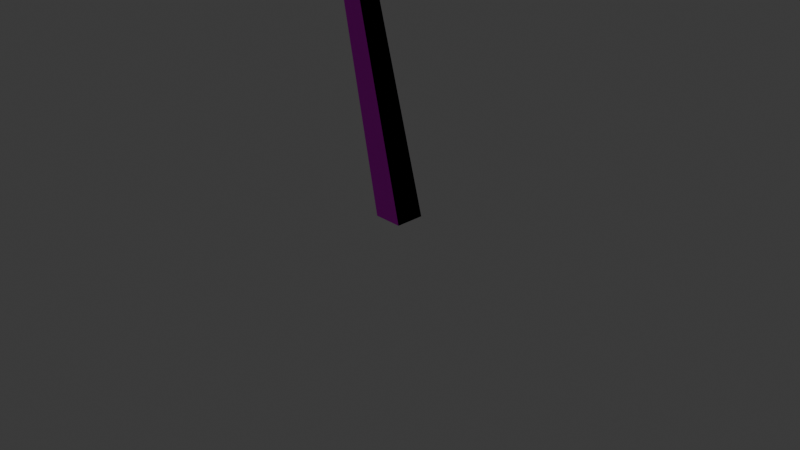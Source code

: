 # Source: Burnt-Tree.blend  (saved by Blender 4.1.24; exported with 4.5.12 LTS)
import bpy
from mathutils import Matrix  # noqa: F401  (used for matrix-valued properties, if any)

bpy.ops.wm.read_factory_settings(use_empty=True)
scene = bpy.context.scene
scene.name = 'Scene'

# ---- collections
col_collection = bpy.data.collections.new('Collection'); scene.collection.children.link(col_collection)

# ---- images (referenced by path relative to the original .blend; pixels are not part of the script)
import os
ASSET_DIR = os.environ.get("B2B_ASSET_DIR", "")  # directory of the original .blend (textures are referenced by path, not embedded)
HERE = os.path.dirname(os.path.abspath(__file__))  # packed textures are extracted next to this script under _unpacked/

def load_image(name, relpath, width, height, colorspace="sRGB"):
    """Load a texture the original file referenced (path relative to the .blend, or extracted next to this script)."""
    p = next((c for c in (os.path.join(HERE, relpath), os.path.join(ASSET_DIR, relpath)) if relpath and os.path.exists(c)), "")
    if p:
        img = bpy.data.images.load(p, check_existing=True)
        img.name = name
    else:  # same state as the original file: an image datablock whose file is absent (Cycles renders it pink)
        img = bpy.data.images.new(name, width, height)
        img.source = "FILE"
        img.filepath = "//" + (relpath or name)
    img.colorspace_settings.name = colorspace
    return img
img_rock031_2k_jpg_color_jpg = load_image('Rock031_2K-JPG_Color.jpg', 'Rock031_2K-JPG_Color.jpg', 1024, 1024, 'sRGB')
img_bark001_2k_jpg_normaldx_jpg = load_image('Bark001_2K-JPG_NormalDX.jpg', 'Bark001_2K-JPG_NormalDX.jpg', 1024, 1024, 'sRGB')
img_bark001_2k_jpg_displacement_jpg = load_image('Bark001_2K-JPG_Displacement.jpg', 'Bark001_2K-JPG_Displacement.jpg', 1024, 1024, 'sRGB')

# ---- materials (node trees are filled in below, after node groups)
mat_char = bpy.data.materials.new('Char')
mat_char.use_transparent_shadow = False

# ---- material node trees
mat_char.use_nodes = True; mat_char.node_tree.nodes.clear()
_N = mat_char.node_tree.nodes; _L = mat_char.node_tree.links
n0 = _N.new('ShaderNodeBsdfPrincipled'); n0.name = 'Principled BSDF'; n0.location = (10, 300)
n0.inputs[3].default_value = 1.0
n1 = _N.new('ShaderNodeOutputMaterial'); n1.name = 'Material Output'; n1.location = (300, 300)
n2 = _N.new('ShaderNodeTexImage'); n2.name = 'Image Texture'; n2.location = (-326, 382)
n2.image = img_rock031_2k_jpg_color_jpg
n3 = _N.new('ShaderNodeMapping'); n3.name = 'Mapping'; n3.location = (-506, 382)
n4 = _N.new('ShaderNodeTexCoord'); n4.name = 'Texture Coordinate'; n4.location = (-686, 382)
n5 = _N.new('ShaderNodeNormalMap'); n5.name = 'Normal Map'; n5.location = (-217, -222)
n5.inputs[0].default_value = 0.4
n6 = _N.new('ShaderNodeTexImage'); n6.name = 'Image Texture.001'; n6.location = (-497, -262)
n6.image = img_bark001_2k_jpg_normaldx_jpg
n7 = _N.new('ShaderNodeMapping'); n7.name = 'Mapping.001'; n7.location = (-677, -262)
n8 = _N.new('ShaderNodeTexCoord'); n8.name = 'Texture Coordinate.001'; n8.location = (-857, -262)
n9 = _N.new('ShaderNodeBump'); n9.name = 'Bump'; n9.location = (-257, -5)
n9.inputs[1].default_value = 0.2
n9.inputs[2].default_value = 1.0
n10 = _N.new('ShaderNodeTexImage'); n10.name = 'Image Texture.002'; n10.location = (-560, 19)
n10.image = img_bark001_2k_jpg_displacement_jpg
n11 = _N.new('ShaderNodeMapping'); n11.name = 'Mapping.002'; n11.location = (-734, 124)
n12 = _N.new('ShaderNodeTexCoord'); n12.name = 'Texture Coordinate.002'; n12.location = (-920, 19)
_L.new(n0.outputs[0], n1.inputs[0])
_L.new(n2.outputs[0], n0.inputs[0])
_L.new(n3.outputs[0], n2.inputs[0])
_L.new(n4.outputs[2], n3.inputs[0])
_L.new(n5.outputs[0], n0.inputs[5])
_L.new(n7.outputs[0], n6.inputs[0])
_L.new(n8.outputs[2], n7.inputs[0])
_L.new(n6.outputs[0], n5.inputs[1])
_L.new(n9.outputs[0], n0.inputs[2])
_L.new(n10.outputs[0], n9.inputs[0])
_L.new(n11.outputs[0], n10.inputs[0])
_L.new(n12.outputs[2], n11.inputs[0])
n1.is_active_output = True

# ---- world
world_world = bpy.data.worlds.new('World'); scene.world = world_world
world_world.use_nodes = True; world_world.node_tree.nodes.clear()
_N = world_world.node_tree.nodes; _L = world_world.node_tree.links
n0 = _N.new('ShaderNodeOutputWorld'); n0.name = 'World Output'; n0.location = (300, 300)
n1 = _N.new('ShaderNodeBackground'); n1.name = 'Background'; n1.location = (10, 300)
n1.inputs[0].default_value = (0.05088, 0.05088, 0.05088, 1.0)
_L.new(n1.outputs[0], n0.inputs[0])
n0.is_active_output = True
world_world.color = (0.05088, 0.05088, 0.05088)
world_world.use_sun_shadow = False
world_world.sun_shadow_jitter_overblur = 0.0

# ---- cameras
cam_camera = bpy.data.cameras.new('Camera')
cam_camera.clip_end = 100.0
cam_camera.ortho_scale = 7.314

# ---- lights
light_light = bpy.data.lights.new('Light', 'POINT')
light_light.transmission_factor = 0.0
light_light.energy = 1000.0
light_light.shadow_soft_size = 0.1
light_light.shadow_maximum_resolution = 0.006
light_light.use_absolute_resolution = True

# ---- meshes
me_cube_001 = bpy.data.meshes.new('Cube.001')
me_cube_001.from_pydata([(-1.32, -1.32, 0.0002977), (-2.374, -1.0, 2.0), (-1.32, 1.32, 0.0002977), (-1.599, 0.9297, 1.954), (1.32, -1.32, 0.0002977), (1.353, -0.6615, 1.927), (1.32, 1.32, 0.0002977), (0.5785, 0.7318, 1.911), (-2.374, -1.0, 1.819), (-1.599, 0.9297, 1.848), (0.5785, 0.7318, 1.841), (1.353, -0.6615, 1.807), (-1.781, -12.15, 2.552), (-1.781, -12.15, 2.626), (-0.9661, -12.15, 2.626), (-0.9661, -12.15, 2.552), (8.099, 0.3116, 1.798), (8.099, -0.3116, 1.798), (8.099, 0.3116, 1.742), (8.099, -0.3116, 1.742), (26.35, 0.1503, 2.486), (26.35, -0.1503, 2.486), (26.35, 0.1503, 2.459), (26.35, -0.1503, 2.459), (-17.64, -1.0, 2.3), (-17.64, -1.0, 2.482), (-17.64, 1.0, 2.482), (-17.64, 1.0, 2.3), (-21.98, -0.2137, 2.835), (-21.98, -0.2137, 2.874), (-21.98, 0.2137, 2.874), (-21.98, 0.2137, 2.835), (-6.286, -2.464, 2.954), (-6.286, -1.866, 2.954), (-5.688, -1.866, 2.954), (-5.688, -2.464, 2.954), (-5.648, 1.0, 0.905), (-3.648, 1.0, 0.905), (-3.648, -1.0, 0.905), (-5.648, -1.0, 0.905), (-3.59, 1.124, 1.187), (-3.59, 3.124, 1.187), (-1.59, 3.124, 1.187), (-1.59, 1.124, 1.187), (-1.857, 12.39, 1.725), (-0.8905, 12.39, 1.725), (-1.857, 12.39, 1.637), (-0.8905, 12.39, 1.637), (3.813, 21.24, 1.52), (4.047, 21.24, 1.52), (3.813, 21.24, 1.499), (4.047, 21.24, 1.499), (-1.616, -1.0, 1.673), (-1.616, 1.0, 1.673), (0.384, 1.0, 1.673), (0.384, -1.0, 1.673), (-5.882, -9.237, 1.828), (-5.507, -9.237, 1.9), (-4.512, -9.237, 1.9), (-4.887, -9.237, 1.828), (-1.502, 3.124, 1.293), (0.4979, 3.124, 1.293), (0.4979, 1.124, 1.293), (-1.502, 1.124, 1.293), (-2.343, 8.525, 1.432), (-2.39, 8.525, 1.423), (-2.174, 8.525, 1.432), (-2.221, 8.525, 1.423), (-4.826, 2.686, 1.093), (-5.648, 1.0, 0.9991), (-3.425, 2.686, 1.093), (-4.247, 1.0, 0.9991), (-3.425, 0.5067, 1.093), (-4.247, -1.0, 0.9991), (-5.648, -1.0, 0.9991), (-4.826, 0.5067, 1.093), (-0.5209, 1.124, 1.375), (-0.5711, -0.268, 1.47), (-1.592, -0.268, 1.565), (-1.592, 1.0, 1.565), (-0.5711, 1.661, 1.47), (-0.5209, 3.124, 1.375), (0.4081, 1.718, 1.565), (1.429, 2.379, 1.47), (1.479, 3.842, 1.375), (0.4081, 0.4504, 1.565), (1.429, 0.4504, 1.47), (1.479, 1.842, 1.375)], [], [(8, 1, 25, 24), (10, 9, 46, 47), (10, 7, 16, 18), (11, 5, 14, 15), (2, 6, 4, 0), (7, 3, 33, 34), (11, 8, 57, 58), (54, 10, 11, 55), (53, 9, 10, 54), (52, 8, 9, 53), (15, 14, 13, 12), (5, 1, 13, 14), (8, 11, 15, 12), (1, 8, 12, 13), (19, 18, 22, 23), (7, 5, 17, 16), (11, 10, 18, 19), (5, 11, 19, 17), (22, 20, 21, 23), (18, 16, 20, 22), (17, 19, 23, 21), (16, 17, 21, 20), (27, 24, 28, 31), (9, 8, 24, 27), (1, 3, 26, 25), (3, 9, 27, 26), (28, 29, 30, 31), (25, 26, 30, 29), (26, 27, 31, 30), (24, 25, 29, 28), (34, 33, 32, 35), (5, 7, 34, 35), (3, 1, 32, 33), (1, 5, 35, 32), (0, 39, 36, 2), (2, 36, 37, 6), (6, 37, 38, 4), (4, 38, 39, 0), (45, 47, 51, 49), (3, 7, 45, 44), (7, 10, 47, 45), (9, 3, 44, 46), (50, 48, 49, 51), (44, 45, 49, 48), (47, 46, 50, 51), (46, 44, 48, 50), (78, 52, 53, 79), (79, 53, 54, 82), (82, 54, 55, 85), (85, 55, 52, 78), (59, 58, 57, 56), (8, 52, 56, 57), (52, 55, 59, 56), (55, 11, 58, 59), (43, 62, 63, 40), (42, 61, 62, 43), (61, 42, 67, 66), (40, 63, 60, 41), (65, 64, 66, 67), (60, 61, 66, 64), (42, 41, 65, 67), (41, 60, 64, 65), (38, 73, 74, 39), (73, 72, 75, 74), (37, 71, 73, 38), (71, 70, 72, 73), (36, 69, 71, 37), (69, 68, 70, 71), (39, 74, 69, 36), (74, 75, 68, 69), (75, 40, 41, 68), (68, 41, 42, 70), (70, 42, 43, 72), (72, 43, 40, 75), (62, 87, 76, 63), (87, 86, 77, 76), (86, 85, 78, 77), (61, 84, 87, 62), (84, 83, 86, 87), (83, 82, 85, 86), (60, 81, 84, 61), (81, 80, 83, 84), (80, 79, 82, 83), (63, 76, 81, 60), (76, 77, 80, 81), (77, 78, 79, 80)])
_uv = me_cube_001.uv_layers.new(name='UVMap')
_uv.uv.foreach_set('vector', [0.7539, 0.3903, 0.789, 0.3904, 0.7248, 0.6705, 0.6898, 0.6704, 0.777, 0.4302, 0.7319, 0.4337, 0.6872, 0.201, 0.7069, 0.1977, 0.7902, 0.5086, 0.7879, 0.5086, 0.7963, 0.4858, 0.7981, 0.4858, 0.8207, 0.5496, 0.8132, 0.5496, 0.816, 0.5036, 0.8207, 0.5036, 0.7418, 0.759, 0.7418, 0.8136, 0.6872, 0.8136, 0.6872, 0.759, 0.4186, 0.1467, 0.4113, 0.1021, 0.4621, 0.0008922, 0.463, 0.01324, 0.8781, 0.2266, 0.8184, 0.1773, 0.8611, 1.964e-08, 0.8781, 0.01162, 0.697, 0.422, 0.6982, 0.5259, 0.6465, 0.5247, 0.636, 0.4221, 0.4829, 0.723, 0.4389, 0.7227, 0.4389, 0.6776, 0.4832, 0.6816, 0.6457, 0.422, 0.6458, 0.4062, 0.6858, 0.4222, 0.6871, 0.422, 0.3773, 0.6043, 0.3782, 0.6043, 0.3782, 0.6118, 0.3773, 0.6118, 0.7646, 0.6689, 0.6872, 0.6659, 0.6872, 0.4346, 0.704, 0.4337, 0.7646, 0.4369, 0.8419, 0.4337, 0.7814, 0.6683, 0.7646, 0.6675, 0.8132, 0.5472, 0.8017, 0.5473, 0.8017, 0.5036, 0.8064, 0.5036, 0.6602, 0.6229, 0.6731, 0.6229, 0.6706, 1.0, 0.6644, 1.0, 0.4186, 0.1467, 0.4485, 0.1606, 0.4513, 0.3004, 0.4385, 0.3014, 0.6529, 0.4833, 0.6817, 0.4673, 0.6731, 0.6229, 0.6602, 0.6229, 0.7871, 0.5395, 0.7832, 0.5395, 0.7766, 0.519, 0.7784, 0.519, 0.4724, 0.719, 0.4729, 0.7189, 0.4729, 0.7251, 0.4724, 0.7251, 0.7981, 0.4858, 0.7963, 0.4858, 0.7871, 0.4304, 0.7879, 0.4304, 0.7784, 0.519, 0.7766, 0.519, 0.7862, 0.4636, 0.7871, 0.4636, 0.4385, 0.3014, 0.4513, 0.3004, 0.4754, 0.6772, 0.4692, 0.6776, 0.6872, 0.09005, 0.6458, 0.09005, 0.6623, 1.129e-06, 0.6711, -3.72e-08, 0.6858, 0.4222, 0.6458, 0.4062, 0.6458, 0.09005, 0.6872, 0.09005, 0.817, 0.4061, 0.777, 0.4219, 0.777, 0.08978, 0.8184, 0.08995, 0.8176, 0.5157, 0.8108, 0.5158, 0.7915, 0.4303, 0.8032, 0.4302, 0.4724, 0.7278, 0.4716, 0.7278, 0.4716, 0.7189, 0.4724, 0.719, 0.8184, 0.08995, 0.777, 0.08978, 0.7937, 1.284e-08, 0.8026, 3.732e-05, 0.8032, 0.4302, 0.7915, 0.4303, 0.8151, 0.407, 0.8176, 0.407, 0.7737, 0.527, 0.7424, 0.5269, 0.7096, 0.4743, 0.7163, 0.4743, 0.463, 0.01324, 0.4621, 0.0008922, 0.4745, -2.279e-08, 0.4754, 0.01235, 0.4485, 0.1606, 0.4186, 0.1467, 0.463, 0.01324, 0.4754, 0.01235, 0.8113, 0.7799, 0.7766, 0.7546, 0.7676, 0.6683, 0.7796, 0.6713, 0.8056, 0.7546, 0.7381, 0.8312, 0.7381, 0.6803, 0.7551, 0.6683, 0.6872, 0.759, 0.6943, 0.6689, 0.7357, 0.6689, 0.7418, 0.759, 0.6722, 0.7608, 0.6805, 0.6692, 0.7065, 0.7099, 0.7065, 0.8146, 0.3126, 0.7931, 0.3193, 0.6901, 0.3607, 0.6901, 0.3672, 0.7931, 0.7065, 0.8146, 0.7065, 0.7099, 0.7325, 0.6692, 0.7409, 0.7608, 0.7235, 0.5297, 0.729, 0.5297, 0.7542, 0.5663, 0.7529, 0.5663, 0.4113, 0.1021, 0.4186, 0.1467, 0.1757, 0.1339, 0.1743, 0.1139, 0.7485, 0.4847, 0.7529, 0.4847, 0.729, 0.5297, 0.7235, 0.5297, 0.7542, 0.4847, 0.7609, 0.4847, 0.7795, 0.5295, 0.774, 0.5295, 0.4734, 0.7238, 0.4729, 0.7238, 0.4729, 0.7189, 0.4734, 0.7189, 0.1743, 0.1139, 0.1757, 0.1339, 0.0003496, 0.249, 9.235e-09, 0.2442, 0.7069, 0.1977, 0.6872, 0.201, 0.7722, 0.0008146, 0.777, -3.598e-08, 0.774, 0.5295, 0.7795, 0.5295, 0.7556, 0.5659, 0.7542, 0.5659, 0.4848, 0.7038, 0.4736, 0.719, 0.4736, 0.6777, 0.4848, 0.6776, 0.3661, 0.7329, 0.3668, 0.6656, 0.4039, 0.6773, 0.41, 0.7277, 0.4624, 0.6776, 0.4736, 0.6925, 0.4736, 0.7337, 0.4624, 0.7038, 0.6757, 0.4639, 0.6458, 0.4634, 0.6457, 0.422, 0.6608, 0.4226, 0.4735, 0.6854, 0.475, 0.6776, 0.475, 0.6982, 0.4735, 0.706, 0.4834, 0.4697, 0.4833, 0.4767, 0.3784, 0.4371, 0.3785, 0.4405, 0.6457, 0.422, 0.6458, 0.4634, 0.4754, 0.3542, 0.4754, 0.3337, 0.5271, 0.4947, 0.5353, 0.5034, 0.331, 0.4506, 0.3309, 0.4472, 0.4571, 0.7209, 0.4571, 0.6776, 0.4592, 0.719, 0.4592, 0.7622, 0.2534, 0.7761, 0.2874, 0.8025, 0.2619, 0.8351, 0.2279, 0.8087, 0.2874, 0.8025, 0.2534, 0.7761, 0.3118, 0.6798, 0.3126, 0.6804, 0.0584, 0.7182, 0.09628, 0.6975, 0.1161, 0.7338, 0.07826, 0.7546, 0.4752, 0.6821, 0.475, 0.6811, 0.475, 0.6776, 0.4752, 0.6786, 0.1161, 0.7338, 0.1525, 0.714, 0.1575, 0.8386, 0.1544, 0.8402, 0.2534, 0.7761, 0.2207, 0.7506, 0.309, 0.6776, 0.3118, 0.6798, 0.07826, 0.7546, 0.1161, 0.7338, 0.1544, 0.8402, 0.1536, 0.8407, 0.7065, 0.7099, 0.7077, 0.6974, 0.7259, 0.6689, 0.7325, 0.6692, 0.02544, 0.6862, 0.0553, 0.7054, 0.02986, 0.7193, -8.243e-09, 0.7001, 0.3193, 0.6901, 0.3193, 0.6776, 0.3607, 0.6776, 0.3607, 0.6901, 0.183, 0.7771, 0.2179, 0.76, 0.1901, 0.7955, 0.1575, 0.8097, 0.6805, 0.6692, 0.6872, 0.6689, 0.7054, 0.6974, 0.7065, 0.7099, 0.1601, 0.7593, 0.195, 0.7421, 0.2179, 0.76, 0.183, 0.7771, 0.4943, 0.7189, 0.4848, 0.7189, 0.4848, 0.6776, 0.4943, 0.6777, -8.243e-09, 0.7001, 0.02986, 0.7193, 0.0515, 0.7589, 0.01986, 0.7364, 0.02986, 0.7193, 0.0584, 0.7182, 0.07826, 0.7546, 0.0515, 0.7589, 0.195, 0.7421, 0.2207, 0.7506, 0.2534, 0.7761, 0.2179, 0.76, 0.2179, 0.76, 0.2534, 0.7761, 0.2279, 0.8087, 0.1901, 0.7955, 0.0553, 0.7054, 0.09472, 0.6984, 0.0584, 0.7182, 0.02986, 0.7193, 0.1326, 0.6776, 0.1575, 0.6809, 0.1141, 0.6878, 0.09628, 0.6975, 0.4571, 0.7324, 0.4304, 0.7216, 0.4304, 0.6776, 0.4571, 0.6884, 0.4304, 0.6935, 0.4093, 0.6931, 0.3681, 0.6776, 0.3893, 0.678, 0.2874, 0.8025, 0.3126, 0.8032, 0.2871, 0.8358, 0.2619, 0.8351, 0.4421, 0.6776, 0.4523, 0.7079, 0.4523, 0.7476, 0.4421, 0.7188, 0.4298, 0.7334, 0.4089, 0.7194, 0.4093, 0.6931, 0.4304, 0.6935, 0.2548, 0.7771, 0.2708, 0.7895, 0.3126, 0.8032, 0.2874, 0.8025, 0.3893, 0.7482, 0.3887, 0.7179, 0.4298, 0.7334, 0.4304, 0.7637, 0.3671, 0.7703, 0.3661, 0.7329, 0.41, 0.7277, 0.4148, 0.752, 0.09628, 0.6975, 0.1141, 0.6878, 0.1339, 0.7241, 0.1161, 0.7338, 0.4624, 0.7189, 0.4523, 0.7477, 0.4523, 0.7079, 0.4624, 0.6776, 0.4516, 0.7723, 0.4304, 0.7722, 0.4304, 0.746, 0.4516, 0.7324])
me_cube_001.materials.append(mat_char)
me_cube_001.update()

# ---- objects
ob_light = bpy.data.objects.new('Light', light_light)
ob_camera = bpy.data.objects.new('Camera', cam_camera)
ob_cube = bpy.data.objects.new('Cube', me_cube_001)

# ---- transforms, parenting, visibility, modifiers, constraints
ob_light.location = (4.076, 1.005, 5.904)
ob_light.rotation_euler = (0.6503, 0.05522, 1.866)
ob_light.lock_rotations_4d = False
ob_light.empty_display_type = 'ARROWS'
ob_light.color = (0.0, 0.0, 0.0, 0.0)
ob_light.lineart.crease_threshold = 0.0
ob_camera.location = (7.359, -6.926, 4.958)
ob_camera.rotation_euler = (1.109, 0.0, 0.8149)
ob_camera.lock_rotations_4d = False
ob_camera.empty_display_type = 'ARROWS'
ob_camera.color = (0.0, 0.0, 0.0, 0.0)
ob_camera.display_type = 'WIRE'
ob_camera.lineart.crease_threshold = 0.0
ob_cube.location = (0.0, 0.0, 0.02981)
ob_cube.scale = (0.1195, 0.1195, 2.49)

# ---- collection membership
col_collection.objects.link(ob_light)
col_collection.objects.link(ob_camera)
col_collection.objects.link(ob_cube)

# ---- scene / render settings (as saved in the file)
scene.camera = ob_camera
scene.frame_start = 1; scene.frame_end = 250; scene.frame_set(1)
scene.render.engine = 'BLENDER_EEVEE_NEXT'
scene.cycles.sampling_pattern = 'TABULATED_SOBOL'
scene.eevee.ray_tracing_options.trace_max_roughness = 0.0
bpy.context.view_layer.update()
